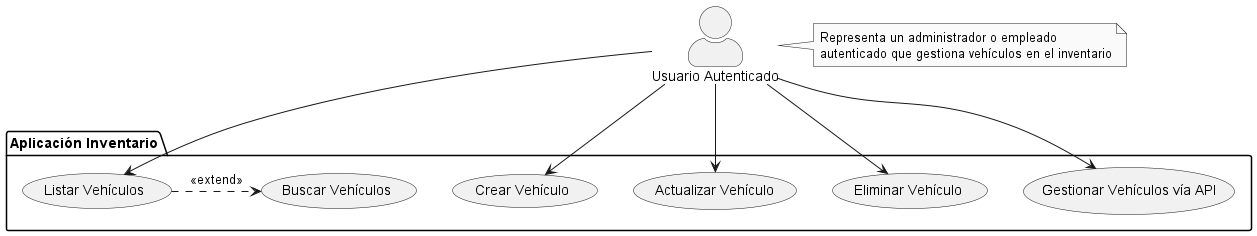

The diagram above was rendered by PlantUML. Its source (embedded in the PNG):
@startuml
' Diagrama de Casos de Uso para la aplicación Inventario (AutoGest S.L.)

' Configuración
skinparam monochrome true
skinparam shadowing false
skinparam actorStyle awesome

' Actores
actor "Usuario Autenticado" as User

' Sistema
package "Aplicación Inventario" {

  ' Casos de Uso - Vehículos
  (Listar Vehículos) as ListarVehiculos
  (Crear Vehículo) as CrearVehiculo
  (Actualizar Vehículo) as ActualizarVehiculo
  (Eliminar Vehículo) as EliminarVehiculo
  (Buscar Vehículos) as BuscarVehiculos
  (Gestionar Vehículos vía API) as GestionarVehiculosAPI

  ' Relaciones entre Casos de Uso
  ListarVehiculos .> BuscarVehiculos : <<extend>>
}

' Relaciones entre Actores y Casos de Uso
User --> ListarVehiculos
User --> CrearVehiculo
User --> ActualizarVehiculo
User --> EliminarVehiculo
User --> GestionarVehiculosAPI

' Notas
note right of User: Representa un administrador o empleado\nautenticado que gestiona vehículos en el inventario

@enduml